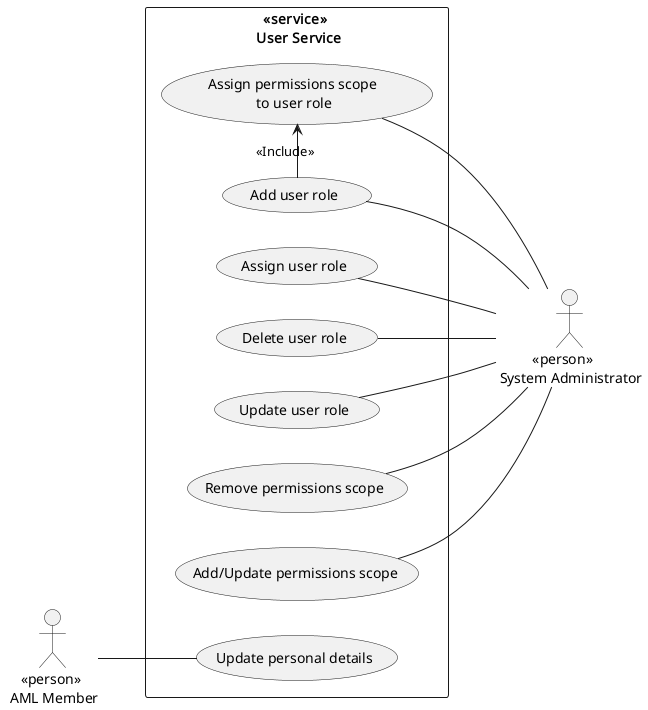

The diagram above was rendered by PlantUML. Its source (embedded in the PNG):
@startuml user-profile
left to right direction

rectangle "<<service>> \n User Service" {
    (Update personal details) as update_personal_details
    (Add/Update permissions scope) as add_update_scope
    (Remove permissions scope) as remove_scope
    (Assign permissions scope \nto user role) as assign_scope
    (Add user role) as add_role
    (Update user role) as update_role
    (Delete user role) as delete_role
    (Assign user role) as assign_role
}

:    <<person>> \n AML Member: as aml_member 
:          <<person>> \n System Administrator: as sys_admin

aml_member -d- update_personal_details

sys_admin -u- add_update_scope
sys_admin -u- remove_scope
sys_admin -u- assign_scope
sys_admin -u- add_role
sys_admin -u- update_role
sys_admin -u- delete_role
sys_admin -u- assign_role

add_role -r-> assign_scope: <<Include>>



@enduml